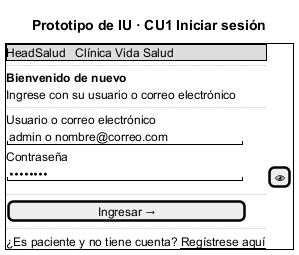

The diagram above was rendered by PlantUML. Its source (embedded in the PNG):
@startsalt 18_prototipo_login
title Prototipo de IU · CU1 Iniciar sesión
{+
  {* HeadSalud | Clínica Vida Salud }
  ..
  <b>Bienvenido de nuevo
  Ingrese con su usuario o correo electrónico
  ..
  Usuario o correo electrónico
  "admin o nombre@correo.com    "
  Contraseña
  "••••••••                     " | [👁]
  ..
  [         Ingresar →          ]
  ..
  ¿Es paciente y no tiene cuenta? <u>Regístrese aquí</u>
}
@endsalt